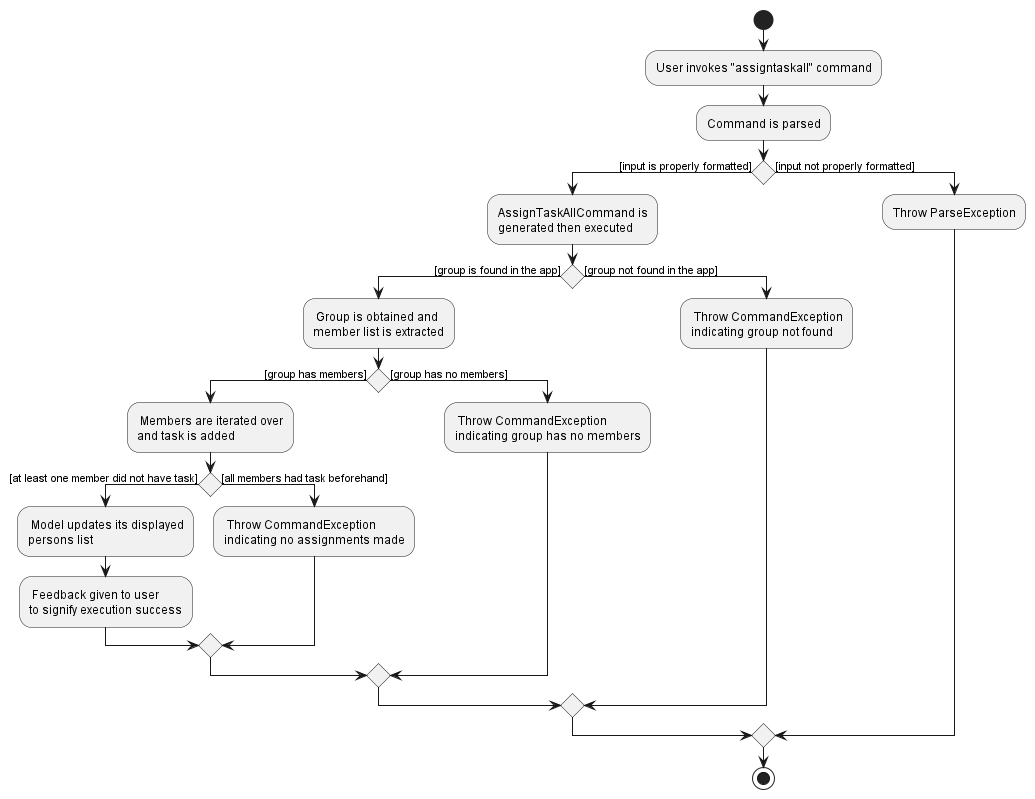

The diagram above was rendered by PlantUML. Its source (embedded in the PNG):
@startuml
'https://plantuml.com/activity-diagram-beta

start
:User invokes "assigntaskall" command;
:Command is parsed;

if () then ([input is properly formatted])
    :AssignTaskAllCommand is
    generated then executed;

    if () then ([group is found in the app])
        : Group is obtained and
        member list is extracted;

        if () then ([group has members])
            : Members are iterated over
            and task is added;

            if () then ([at least one member did not have task])
                : Model updates its displayed
                persons list;
                : Feedback given to user
                to signify execution success;
            else ([all members had task beforehand])
                : Throw CommandException
                indicating no assignments made;
            endif
        else ([group has no members])
            : Throw CommandException
            indicating group has no members;
        endif
    else ([group not found in the app])
        : Throw CommandException
        indicating group not found;
    endif

else ([input not properly formatted])
    :Throw ParseException;
endif
stop

@enduml